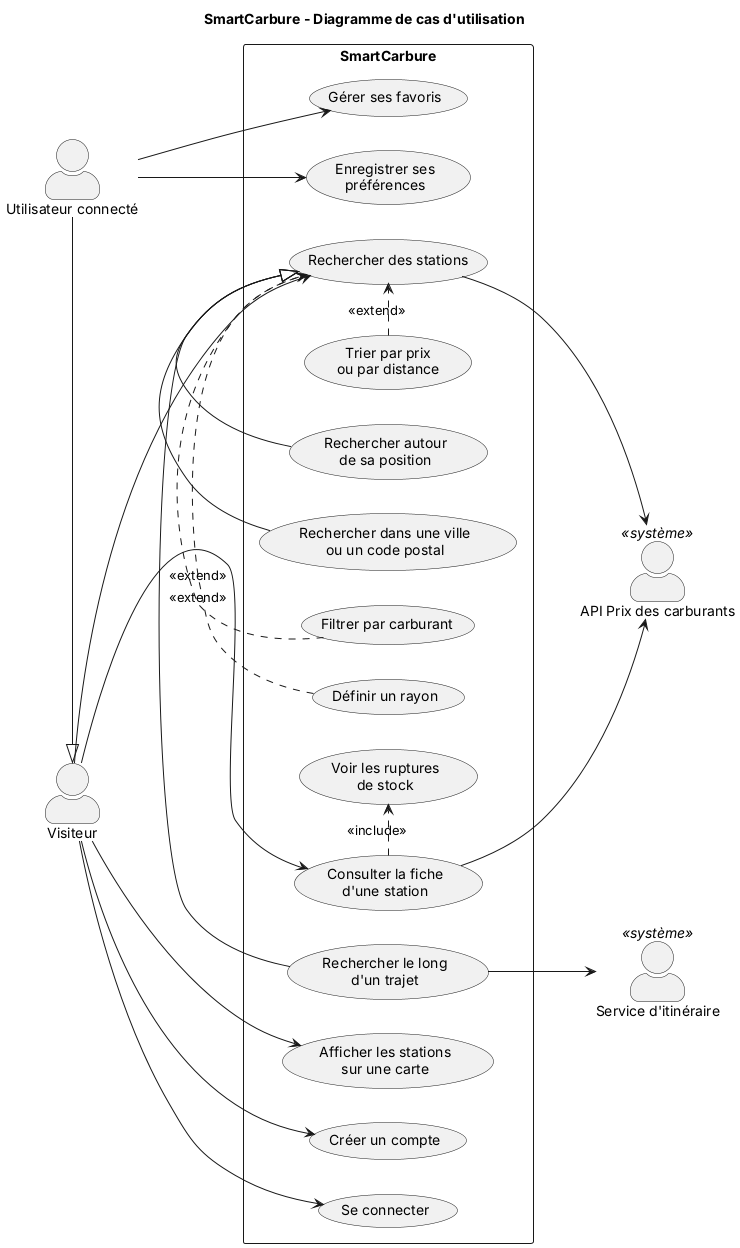

The diagram above was rendered by PlantUML. Its source (embedded in the PNG):
@startuml cas_utilisation
title SmartCarbure - Diagramme de cas d'utilisation
left to right direction
skinparam packageStyle rectangle
skinparam actorStyle awesome

actor "Visiteur" as V
actor "Utilisateur connecté" as U
actor "API Prix des carburants" as APIC <<système>>
actor "Service d'itinéraire" as ITI <<système>>

U -|> V

rectangle "SmartCarbure" {
  usecase "Rechercher des stations" as UC0
  usecase "Rechercher autour\nde sa position" as UC1
  usecase "Rechercher dans une ville\nou un code postal" as UC2
  usecase "Rechercher le long\nd'un trajet" as UC3
  usecase "Filtrer par carburant" as UC4
  usecase "Définir un rayon" as UC5
  usecase "Trier par prix\nou par distance" as UC6
  usecase "Consulter la fiche\nd'une station" as UC7
  usecase "Voir les ruptures\nde stock" as UC8
  usecase "Afficher les stations\nsur une carte" as UC9
  usecase "Créer un compte" as UC10
  usecase "Se connecter" as UC11
  usecase "Gérer ses favoris" as UC12
  usecase "Enregistrer ses\npréférences" as UC13
}

V --> UC0
V --> UC7
V --> UC9
V --> UC10
V --> UC11
U --> UC12
U --> UC13

UC1 -|> UC0
UC2 -|> UC0
UC3 -|> UC0

UC4 .> UC0 : <<extend>>
UC5 .> UC0 : <<extend>>
UC6 .> UC0 : <<extend>>
UC7 .> UC8 : <<include>>

UC0 --> APIC
UC7 --> APIC
UC3 --> ITI
@enduml